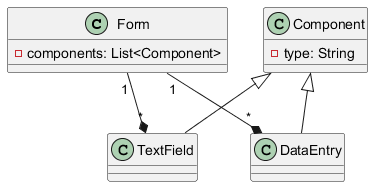

The diagram above was rendered by PlantUML. Its source (embedded in the PNG):
@startuml
class Form {
  - components: List<Component>
}

class Component {
  - type: String
}

class TextField extends Component {}
class DataEntry extends Component {}

Form "1" --* "*" TextField
Form "1" --* "*" DataEntry
@enduml